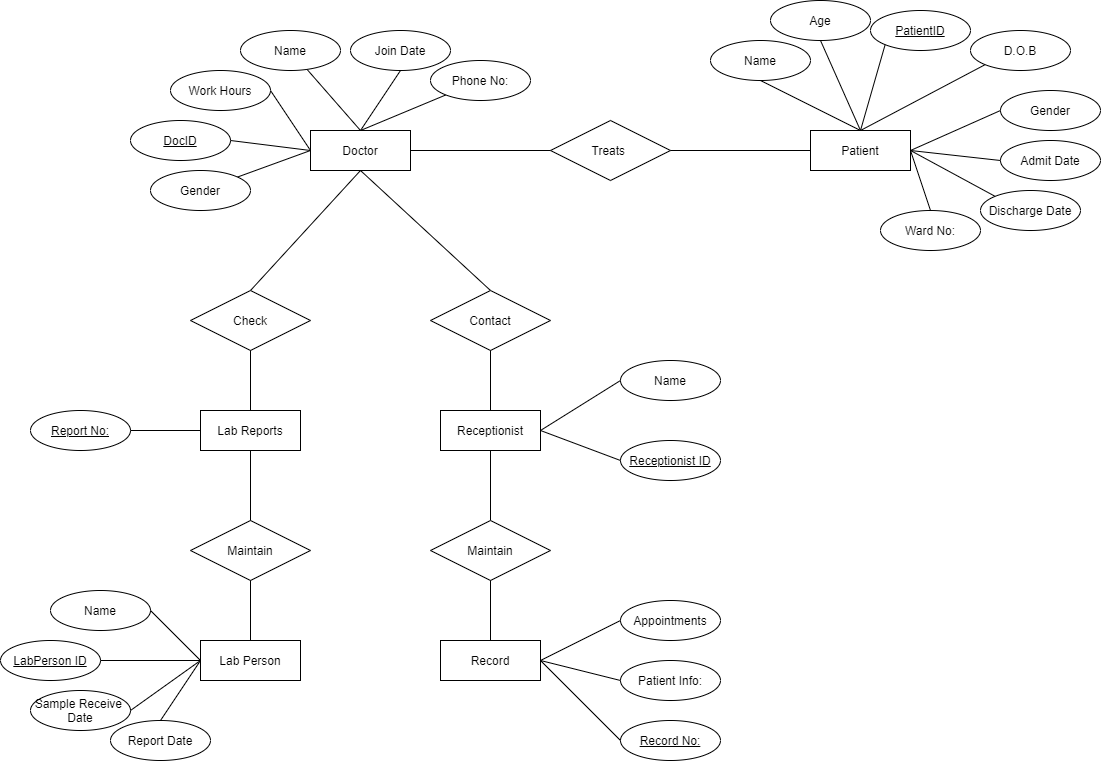

The diagram above was exported from draw.io. Its source (the exported page's mxGraphModel, read from the mxfile embedded in the PNG):
<mxGraphModel dx="868" dy="450" grid="1" gridSize="10" guides="1" tooltips="1" connect="1" arrows="1" fold="1" page="1" pageScale="1" pageWidth="850" pageHeight="1100" math="0" shadow="0">
  <root>
    <mxCell id="0" />
    <mxCell id="1" parent="0" />
    <mxCell id="8hw5aY3kejDKIWEZ6R1X-1" value="Doctor" style="whiteSpace=wrap;html=1;align=center;" parent="1" vertex="1">
      <mxGeometry x="340" y="200" width="100" height="40" as="geometry" />
    </mxCell>
    <mxCell id="8hw5aY3kejDKIWEZ6R1X-3" value="Treats&amp;nbsp;" style="shape=rhombus;perimeter=rhombusPerimeter;whiteSpace=wrap;html=1;align=center;" parent="1" vertex="1">
      <mxGeometry x="580" y="190" width="120" height="60" as="geometry" />
    </mxCell>
    <mxCell id="8hw5aY3kejDKIWEZ6R1X-4" value="Patient" style="whiteSpace=wrap;html=1;align=center;" parent="1" vertex="1">
      <mxGeometry x="840" y="200" width="100" height="40" as="geometry" />
    </mxCell>
    <mxCell id="8hw5aY3kejDKIWEZ6R1X-5" value="" style="endArrow=none;html=1;exitX=1;exitY=0.5;exitDx=0;exitDy=0;entryX=0;entryY=0.5;entryDx=0;entryDy=0;" parent="1" source="8hw5aY3kejDKIWEZ6R1X-1" target="8hw5aY3kejDKIWEZ6R1X-3" edge="1">
      <mxGeometry width="50" height="50" relative="1" as="geometry">
        <mxPoint x="500" y="310" as="sourcePoint" />
        <mxPoint x="550" y="260" as="targetPoint" />
      </mxGeometry>
    </mxCell>
    <mxCell id="8hw5aY3kejDKIWEZ6R1X-6" value="" style="endArrow=none;html=1;entryX=0;entryY=0.5;entryDx=0;entryDy=0;exitX=1;exitY=0.5;exitDx=0;exitDy=0;" parent="1" source="8hw5aY3kejDKIWEZ6R1X-3" target="8hw5aY3kejDKIWEZ6R1X-4" edge="1">
      <mxGeometry width="50" height="50" relative="1" as="geometry">
        <mxPoint x="500" y="310" as="sourcePoint" />
        <mxPoint x="550" y="260" as="targetPoint" />
      </mxGeometry>
    </mxCell>
    <mxCell id="8hw5aY3kejDKIWEZ6R1X-7" value="" style="endArrow=none;html=1;exitX=0.5;exitY=0;exitDx=0;exitDy=0;" parent="1" source="8hw5aY3kejDKIWEZ6R1X-9" edge="1">
      <mxGeometry width="50" height="50" relative="1" as="geometry">
        <mxPoint x="320" y="310" as="sourcePoint" />
        <mxPoint x="390" y="240" as="targetPoint" />
      </mxGeometry>
    </mxCell>
    <mxCell id="8hw5aY3kejDKIWEZ6R1X-8" value="" style="endArrow=none;html=1;entryX=0.5;entryY=1;entryDx=0;entryDy=0;exitX=0.5;exitY=0;exitDx=0;exitDy=0;" parent="1" source="8hw5aY3kejDKIWEZ6R1X-10" target="8hw5aY3kejDKIWEZ6R1X-1" edge="1">
      <mxGeometry width="50" height="50" relative="1" as="geometry">
        <mxPoint x="460" y="310" as="sourcePoint" />
        <mxPoint x="425" y="270" as="targetPoint" />
      </mxGeometry>
    </mxCell>
    <mxCell id="8hw5aY3kejDKIWEZ6R1X-9" value="Check" style="shape=rhombus;perimeter=rhombusPerimeter;whiteSpace=wrap;html=1;align=center;" parent="1" vertex="1">
      <mxGeometry x="220" y="360" width="120" height="60" as="geometry" />
    </mxCell>
    <mxCell id="8hw5aY3kejDKIWEZ6R1X-10" value="Contact" style="shape=rhombus;perimeter=rhombusPerimeter;whiteSpace=wrap;html=1;align=center;" parent="1" vertex="1">
      <mxGeometry x="460" y="360" width="120" height="60" as="geometry" />
    </mxCell>
    <mxCell id="8hw5aY3kejDKIWEZ6R1X-11" value="" style="endArrow=none;html=1;" parent="1" edge="1">
      <mxGeometry width="50" height="50" relative="1" as="geometry">
        <mxPoint x="280" y="480" as="sourcePoint" />
        <mxPoint x="280" y="420" as="targetPoint" />
      </mxGeometry>
    </mxCell>
    <mxCell id="lfgPry3DMcRKiNPH9Fn8-1" value="Lab Reports" style="whiteSpace=wrap;html=1;align=center;" parent="1" vertex="1">
      <mxGeometry x="230" y="480" width="100" height="40" as="geometry" />
    </mxCell>
    <mxCell id="lfgPry3DMcRKiNPH9Fn8-2" value="" style="endArrow=none;html=1;" parent="1" edge="1">
      <mxGeometry width="50" height="50" relative="1" as="geometry">
        <mxPoint x="280" y="590" as="sourcePoint" />
        <mxPoint x="280" y="520" as="targetPoint" />
      </mxGeometry>
    </mxCell>
    <mxCell id="lfgPry3DMcRKiNPH9Fn8-3" value="Maintain" style="shape=rhombus;perimeter=rhombusPerimeter;whiteSpace=wrap;html=1;align=center;" parent="1" vertex="1">
      <mxGeometry x="220" y="590" width="120" height="60" as="geometry" />
    </mxCell>
    <mxCell id="lfgPry3DMcRKiNPH9Fn8-4" value="" style="endArrow=none;html=1;" parent="1" edge="1">
      <mxGeometry width="50" height="50" relative="1" as="geometry">
        <mxPoint x="280" y="710" as="sourcePoint" />
        <mxPoint x="280" y="650" as="targetPoint" />
      </mxGeometry>
    </mxCell>
    <mxCell id="lfgPry3DMcRKiNPH9Fn8-5" value="Lab Person" style="whiteSpace=wrap;html=1;align=center;" parent="1" vertex="1">
      <mxGeometry x="230" y="710" width="100" height="40" as="geometry" />
    </mxCell>
    <mxCell id="lfgPry3DMcRKiNPH9Fn8-6" value="" style="endArrow=none;html=1;" parent="1" target="lfgPry3DMcRKiNPH9Fn8-7" edge="1">
      <mxGeometry width="50" height="50" relative="1" as="geometry">
        <mxPoint x="500" y="480" as="sourcePoint" />
        <mxPoint x="500" y="420" as="targetPoint" />
      </mxGeometry>
    </mxCell>
    <mxCell id="lfgPry3DMcRKiNPH9Fn8-7" value="Receptionist" style="whiteSpace=wrap;html=1;align=center;" parent="1" vertex="1">
      <mxGeometry x="470" y="480" width="100" height="40" as="geometry" />
    </mxCell>
    <mxCell id="lfgPry3DMcRKiNPH9Fn8-8" value="" style="endArrow=none;html=1;exitX=0.5;exitY=0;exitDx=0;exitDy=0;entryX=0.5;entryY=1;entryDx=0;entryDy=0;" parent="1" source="lfgPry3DMcRKiNPH9Fn8-7" target="8hw5aY3kejDKIWEZ6R1X-10" edge="1">
      <mxGeometry width="50" height="50" relative="1" as="geometry">
        <mxPoint x="450" y="470" as="sourcePoint" />
        <mxPoint x="500" y="420" as="targetPoint" />
      </mxGeometry>
    </mxCell>
    <mxCell id="lfgPry3DMcRKiNPH9Fn8-10" value="" style="endArrow=none;html=1;" parent="1" edge="1">
      <mxGeometry width="50" height="50" relative="1" as="geometry">
        <mxPoint x="520" y="590" as="sourcePoint" />
        <mxPoint x="520" y="520" as="targetPoint" />
      </mxGeometry>
    </mxCell>
    <mxCell id="lfgPry3DMcRKiNPH9Fn8-11" value="Maintain" style="shape=rhombus;perimeter=rhombusPerimeter;whiteSpace=wrap;html=1;align=center;" parent="1" vertex="1">
      <mxGeometry x="460" y="590" width="120" height="60" as="geometry" />
    </mxCell>
    <mxCell id="lfgPry3DMcRKiNPH9Fn8-12" value="" style="endArrow=none;html=1;" parent="1" edge="1">
      <mxGeometry width="50" height="50" relative="1" as="geometry">
        <mxPoint x="520" y="710" as="sourcePoint" />
        <mxPoint x="520" y="650" as="targetPoint" />
      </mxGeometry>
    </mxCell>
    <mxCell id="lfgPry3DMcRKiNPH9Fn8-13" value="Record" style="whiteSpace=wrap;html=1;align=center;" parent="1" vertex="1">
      <mxGeometry x="470" y="710" width="100" height="40" as="geometry" />
    </mxCell>
    <mxCell id="lfgPry3DMcRKiNPH9Fn8-14" value="" style="endArrow=none;html=1;exitX=0.5;exitY=0;exitDx=0;exitDy=0;" parent="1" source="8hw5aY3kejDKIWEZ6R1X-1" target="lfgPry3DMcRKiNPH9Fn8-15" edge="1">
      <mxGeometry width="50" height="50" relative="1" as="geometry">
        <mxPoint x="420" y="200" as="sourcePoint" />
        <mxPoint x="470" y="150" as="targetPoint" />
      </mxGeometry>
    </mxCell>
    <mxCell id="lfgPry3DMcRKiNPH9Fn8-15" value="Phone No:" style="ellipse;whiteSpace=wrap;html=1;align=center;" parent="1" vertex="1">
      <mxGeometry x="460" y="130" width="100" height="40" as="geometry" />
    </mxCell>
    <mxCell id="lfgPry3DMcRKiNPH9Fn8-16" value="" style="endArrow=none;html=1;entryX=0.5;entryY=1;entryDx=0;entryDy=0;" parent="1" target="lfgPry3DMcRKiNPH9Fn8-17" edge="1">
      <mxGeometry width="50" height="50" relative="1" as="geometry">
        <mxPoint x="390" y="200" as="sourcePoint" />
        <mxPoint x="390" y="140" as="targetPoint" />
      </mxGeometry>
    </mxCell>
    <mxCell id="lfgPry3DMcRKiNPH9Fn8-17" value="Join Date" style="ellipse;whiteSpace=wrap;html=1;align=center;" parent="1" vertex="1">
      <mxGeometry x="380" y="100" width="100" height="40" as="geometry" />
    </mxCell>
    <mxCell id="lfgPry3DMcRKiNPH9Fn8-18" value="" style="endArrow=none;html=1;exitX=0.5;exitY=0;exitDx=0;exitDy=0;" parent="1" source="8hw5aY3kejDKIWEZ6R1X-1" target="lfgPry3DMcRKiNPH9Fn8-19" edge="1">
      <mxGeometry width="50" height="50" relative="1" as="geometry">
        <mxPoint x="365" y="200" as="sourcePoint" />
        <mxPoint x="320" y="150" as="targetPoint" />
      </mxGeometry>
    </mxCell>
    <mxCell id="lfgPry3DMcRKiNPH9Fn8-19" value="Name" style="ellipse;whiteSpace=wrap;html=1;align=center;" parent="1" vertex="1">
      <mxGeometry x="270" y="100" width="100" height="40" as="geometry" />
    </mxCell>
    <mxCell id="lfgPry3DMcRKiNPH9Fn8-20" value="" style="endArrow=none;html=1;entryX=0;entryY=0.5;entryDx=0;entryDy=0;exitX=1;exitY=0.5;exitDx=0;exitDy=0;" parent="1" source="lfgPry3DMcRKiNPH9Fn8-21" target="8hw5aY3kejDKIWEZ6R1X-1" edge="1">
      <mxGeometry width="50" height="50" relative="1" as="geometry">
        <mxPoint x="280" y="190" as="sourcePoint" />
        <mxPoint x="320" y="200" as="targetPoint" />
      </mxGeometry>
    </mxCell>
    <mxCell id="lfgPry3DMcRKiNPH9Fn8-21" value="Work Hours" style="ellipse;whiteSpace=wrap;html=1;align=center;" parent="1" vertex="1">
      <mxGeometry x="200" y="140" width="100" height="40" as="geometry" />
    </mxCell>
    <mxCell id="lfgPry3DMcRKiNPH9Fn8-22" value="DocID" style="ellipse;whiteSpace=wrap;html=1;align=center;fontStyle=4;" parent="1" vertex="1">
      <mxGeometry x="160" y="190" width="100" height="40" as="geometry" />
    </mxCell>
    <mxCell id="lfgPry3DMcRKiNPH9Fn8-23" value="" style="endArrow=none;html=1;exitX=1;exitY=0.5;exitDx=0;exitDy=0;" parent="1" source="lfgPry3DMcRKiNPH9Fn8-22" edge="1">
      <mxGeometry width="50" height="50" relative="1" as="geometry">
        <mxPoint x="510" y="260" as="sourcePoint" />
        <mxPoint x="340" y="220" as="targetPoint" />
      </mxGeometry>
    </mxCell>
    <mxCell id="lfgPry3DMcRKiNPH9Fn8-24" value="" style="endArrow=none;html=1;exitX=0;exitY=0.5;exitDx=0;exitDy=0;" parent="1" source="8hw5aY3kejDKIWEZ6R1X-1" target="lfgPry3DMcRKiNPH9Fn8-25" edge="1">
      <mxGeometry width="50" height="50" relative="1" as="geometry">
        <mxPoint x="290" y="250" as="sourcePoint" />
        <mxPoint x="340" y="220" as="targetPoint" />
      </mxGeometry>
    </mxCell>
    <mxCell id="lfgPry3DMcRKiNPH9Fn8-25" value="Gender" style="ellipse;whiteSpace=wrap;html=1;align=center;" parent="1" vertex="1">
      <mxGeometry x="180" y="240" width="100" height="40" as="geometry" />
    </mxCell>
    <mxCell id="lfgPry3DMcRKiNPH9Fn8-26" value="Name" style="ellipse;whiteSpace=wrap;html=1;align=center;" parent="1" vertex="1">
      <mxGeometry x="740" y="110" width="100" height="40" as="geometry" />
    </mxCell>
    <mxCell id="lfgPry3DMcRKiNPH9Fn8-27" value="Age" style="ellipse;whiteSpace=wrap;html=1;align=center;" parent="1" vertex="1">
      <mxGeometry x="800" y="70" width="100" height="40" as="geometry" />
    </mxCell>
    <mxCell id="lfgPry3DMcRKiNPH9Fn8-28" value="PatientID" style="ellipse;whiteSpace=wrap;html=1;align=center;fontStyle=4;" parent="1" vertex="1">
      <mxGeometry x="900" y="80" width="100" height="40" as="geometry" />
    </mxCell>
    <mxCell id="lfgPry3DMcRKiNPH9Fn8-29" value="Gender" style="ellipse;whiteSpace=wrap;html=1;align=center;" parent="1" vertex="1">
      <mxGeometry x="1030" y="160" width="100" height="40" as="geometry" />
    </mxCell>
    <mxCell id="lfgPry3DMcRKiNPH9Fn8-30" value="Admit Date" style="ellipse;whiteSpace=wrap;html=1;align=center;" parent="1" vertex="1">
      <mxGeometry x="1030" y="210" width="100" height="40" as="geometry" />
    </mxCell>
    <mxCell id="lfgPry3DMcRKiNPH9Fn8-31" value="Discharge Date" style="ellipse;whiteSpace=wrap;html=1;align=center;" parent="1" vertex="1">
      <mxGeometry x="1010" y="260" width="100" height="40" as="geometry" />
    </mxCell>
    <mxCell id="lfgPry3DMcRKiNPH9Fn8-32" value="Ward No:" style="ellipse;whiteSpace=wrap;html=1;align=center;" parent="1" vertex="1">
      <mxGeometry x="910" y="280" width="100" height="40" as="geometry" />
    </mxCell>
    <mxCell id="lfgPry3DMcRKiNPH9Fn8-33" value="" style="endArrow=none;html=1;entryX=0.5;entryY=1;entryDx=0;entryDy=0;" parent="1" target="lfgPry3DMcRKiNPH9Fn8-26" edge="1">
      <mxGeometry width="50" height="50" relative="1" as="geometry">
        <mxPoint x="890" y="200" as="sourcePoint" />
        <mxPoint x="940" y="150" as="targetPoint" />
      </mxGeometry>
    </mxCell>
    <mxCell id="lfgPry3DMcRKiNPH9Fn8-34" value="" style="endArrow=none;html=1;entryX=0.5;entryY=1;entryDx=0;entryDy=0;" parent="1" target="lfgPry3DMcRKiNPH9Fn8-27" edge="1">
      <mxGeometry width="50" height="50" relative="1" as="geometry">
        <mxPoint x="890" y="200" as="sourcePoint" />
        <mxPoint x="940" y="150" as="targetPoint" />
      </mxGeometry>
    </mxCell>
    <mxCell id="lfgPry3DMcRKiNPH9Fn8-35" value="" style="endArrow=none;html=1;entryX=0;entryY=1;entryDx=0;entryDy=0;" parent="1" target="lfgPry3DMcRKiNPH9Fn8-28" edge="1">
      <mxGeometry width="50" height="50" relative="1" as="geometry">
        <mxPoint x="890" y="200" as="sourcePoint" />
        <mxPoint x="940" y="150" as="targetPoint" />
      </mxGeometry>
    </mxCell>
    <mxCell id="lfgPry3DMcRKiNPH9Fn8-36" value="" style="endArrow=none;html=1;entryX=0;entryY=0.5;entryDx=0;entryDy=0;" parent="1" target="lfgPry3DMcRKiNPH9Fn8-29" edge="1">
      <mxGeometry width="50" height="50" relative="1" as="geometry">
        <mxPoint x="940" y="220" as="sourcePoint" />
        <mxPoint x="990" y="170" as="targetPoint" />
      </mxGeometry>
    </mxCell>
    <mxCell id="lfgPry3DMcRKiNPH9Fn8-37" value="" style="endArrow=none;html=1;entryX=0;entryY=0.5;entryDx=0;entryDy=0;" parent="1" target="lfgPry3DMcRKiNPH9Fn8-30" edge="1">
      <mxGeometry width="50" height="50" relative="1" as="geometry">
        <mxPoint x="940" y="220" as="sourcePoint" />
        <mxPoint x="990" y="170" as="targetPoint" />
      </mxGeometry>
    </mxCell>
    <mxCell id="lfgPry3DMcRKiNPH9Fn8-38" value="" style="endArrow=none;html=1;entryX=0;entryY=0;entryDx=0;entryDy=0;" parent="1" target="lfgPry3DMcRKiNPH9Fn8-31" edge="1">
      <mxGeometry width="50" height="50" relative="1" as="geometry">
        <mxPoint x="940" y="220" as="sourcePoint" />
        <mxPoint x="990" y="170" as="targetPoint" />
      </mxGeometry>
    </mxCell>
    <mxCell id="lfgPry3DMcRKiNPH9Fn8-39" value="" style="endArrow=none;html=1;exitX=0.5;exitY=0;exitDx=0;exitDy=0;" parent="1" source="lfgPry3DMcRKiNPH9Fn8-32" edge="1">
      <mxGeometry width="50" height="50" relative="1" as="geometry">
        <mxPoint x="890" y="270" as="sourcePoint" />
        <mxPoint x="940" y="220" as="targetPoint" />
      </mxGeometry>
    </mxCell>
    <mxCell id="lfgPry3DMcRKiNPH9Fn8-40" value="Report No:" style="ellipse;whiteSpace=wrap;html=1;align=center;fontStyle=4;" parent="1" vertex="1">
      <mxGeometry x="60" y="480" width="100" height="40" as="geometry" />
    </mxCell>
    <mxCell id="lfgPry3DMcRKiNPH9Fn8-41" value="" style="endArrow=none;html=1;entryX=0;entryY=0.5;entryDx=0;entryDy=0;exitX=1;exitY=0.5;exitDx=0;exitDy=0;" parent="1" source="lfgPry3DMcRKiNPH9Fn8-40" target="lfgPry3DMcRKiNPH9Fn8-1" edge="1">
      <mxGeometry width="50" height="50" relative="1" as="geometry">
        <mxPoint x="160" y="470" as="sourcePoint" />
        <mxPoint x="210" y="420" as="targetPoint" />
      </mxGeometry>
    </mxCell>
    <mxCell id="lfgPry3DMcRKiNPH9Fn8-43" value="Name" style="ellipse;whiteSpace=wrap;html=1;align=center;" parent="1" vertex="1">
      <mxGeometry x="80" y="660" width="100" height="40" as="geometry" />
    </mxCell>
    <mxCell id="lfgPry3DMcRKiNPH9Fn8-44" value="LabPerson ID" style="ellipse;whiteSpace=wrap;html=1;align=center;fontStyle=4;" parent="1" vertex="1">
      <mxGeometry x="30" y="710" width="100" height="40" as="geometry" />
    </mxCell>
    <mxCell id="lfgPry3DMcRKiNPH9Fn8-45" value="Sample Receive&amp;nbsp;&lt;br&gt;Date" style="ellipse;whiteSpace=wrap;html=1;align=center;" parent="1" vertex="1">
      <mxGeometry x="60" y="760" width="100" height="40" as="geometry" />
    </mxCell>
    <mxCell id="lfgPry3DMcRKiNPH9Fn8-46" value="Report Date" style="ellipse;whiteSpace=wrap;html=1;align=center;" parent="1" vertex="1">
      <mxGeometry x="140" y="790" width="100" height="40" as="geometry" />
    </mxCell>
    <mxCell id="lfgPry3DMcRKiNPH9Fn8-47" value="" style="endArrow=none;html=1;exitX=1;exitY=0.5;exitDx=0;exitDy=0;" parent="1" source="lfgPry3DMcRKiNPH9Fn8-43" edge="1">
      <mxGeometry width="50" height="50" relative="1" as="geometry">
        <mxPoint x="180" y="780" as="sourcePoint" />
        <mxPoint x="230" y="730" as="targetPoint" />
      </mxGeometry>
    </mxCell>
    <mxCell id="lfgPry3DMcRKiNPH9Fn8-48" value="" style="endArrow=none;html=1;exitX=1;exitY=0.5;exitDx=0;exitDy=0;" parent="1" source="lfgPry3DMcRKiNPH9Fn8-44" edge="1">
      <mxGeometry width="50" height="50" relative="1" as="geometry">
        <mxPoint x="180" y="780" as="sourcePoint" />
        <mxPoint x="230" y="730" as="targetPoint" />
      </mxGeometry>
    </mxCell>
    <mxCell id="lfgPry3DMcRKiNPH9Fn8-49" value="" style="endArrow=none;html=1;exitX=1;exitY=0.5;exitDx=0;exitDy=0;" parent="1" source="lfgPry3DMcRKiNPH9Fn8-45" edge="1">
      <mxGeometry width="50" height="50" relative="1" as="geometry">
        <mxPoint x="180" y="780" as="sourcePoint" />
        <mxPoint x="230" y="730" as="targetPoint" />
      </mxGeometry>
    </mxCell>
    <mxCell id="lfgPry3DMcRKiNPH9Fn8-50" value="" style="endArrow=none;html=1;entryX=0;entryY=0.5;entryDx=0;entryDy=0;exitX=0.5;exitY=0;exitDx=0;exitDy=0;" parent="1" source="lfgPry3DMcRKiNPH9Fn8-46" target="lfgPry3DMcRKiNPH9Fn8-5" edge="1">
      <mxGeometry width="50" height="50" relative="1" as="geometry">
        <mxPoint x="190" y="790" as="sourcePoint" />
        <mxPoint x="240" y="740" as="targetPoint" />
      </mxGeometry>
    </mxCell>
    <mxCell id="lfgPry3DMcRKiNPH9Fn8-51" value="Name" style="ellipse;whiteSpace=wrap;html=1;align=center;" parent="1" vertex="1">
      <mxGeometry x="650" y="430" width="100" height="40" as="geometry" />
    </mxCell>
    <mxCell id="lfgPry3DMcRKiNPH9Fn8-52" value="Receptionist ID" style="ellipse;whiteSpace=wrap;html=1;align=center;fontStyle=4;" parent="1" vertex="1">
      <mxGeometry x="650" y="510" width="100" height="40" as="geometry" />
    </mxCell>
    <mxCell id="lfgPry3DMcRKiNPH9Fn8-53" value="" style="endArrow=none;html=1;entryX=0;entryY=0.5;entryDx=0;entryDy=0;" parent="1" target="lfgPry3DMcRKiNPH9Fn8-51" edge="1">
      <mxGeometry width="50" height="50" relative="1" as="geometry">
        <mxPoint x="570" y="500" as="sourcePoint" />
        <mxPoint x="620" y="450" as="targetPoint" />
      </mxGeometry>
    </mxCell>
    <mxCell id="lfgPry3DMcRKiNPH9Fn8-54" value="" style="endArrow=none;html=1;entryX=0;entryY=0.5;entryDx=0;entryDy=0;" parent="1" target="lfgPry3DMcRKiNPH9Fn8-52" edge="1">
      <mxGeometry width="50" height="50" relative="1" as="geometry">
        <mxPoint x="570" y="500" as="sourcePoint" />
        <mxPoint x="620" y="450" as="targetPoint" />
      </mxGeometry>
    </mxCell>
    <mxCell id="lfgPry3DMcRKiNPH9Fn8-55" value="Appointments" style="ellipse;whiteSpace=wrap;html=1;align=center;" parent="1" vertex="1">
      <mxGeometry x="650" y="670" width="100" height="40" as="geometry" />
    </mxCell>
    <mxCell id="lfgPry3DMcRKiNPH9Fn8-56" value="Patient Info:" style="ellipse;whiteSpace=wrap;html=1;align=center;" parent="1" vertex="1">
      <mxGeometry x="650" y="730" width="100" height="40" as="geometry" />
    </mxCell>
    <mxCell id="lfgPry3DMcRKiNPH9Fn8-57" value="Record No:" style="ellipse;whiteSpace=wrap;html=1;align=center;fontStyle=4;" parent="1" vertex="1">
      <mxGeometry x="650" y="790" width="100" height="40" as="geometry" />
    </mxCell>
    <mxCell id="lfgPry3DMcRKiNPH9Fn8-58" value="" style="endArrow=none;html=1;entryX=0;entryY=0.5;entryDx=0;entryDy=0;" parent="1" target="lfgPry3DMcRKiNPH9Fn8-55" edge="1">
      <mxGeometry width="50" height="50" relative="1" as="geometry">
        <mxPoint x="570" y="730" as="sourcePoint" />
        <mxPoint x="620" y="680" as="targetPoint" />
      </mxGeometry>
    </mxCell>
    <mxCell id="lfgPry3DMcRKiNPH9Fn8-59" value="" style="endArrow=none;html=1;entryX=0;entryY=0.5;entryDx=0;entryDy=0;" parent="1" target="lfgPry3DMcRKiNPH9Fn8-56" edge="1">
      <mxGeometry width="50" height="50" relative="1" as="geometry">
        <mxPoint x="570" y="730" as="sourcePoint" />
        <mxPoint x="620" y="680" as="targetPoint" />
      </mxGeometry>
    </mxCell>
    <mxCell id="lfgPry3DMcRKiNPH9Fn8-60" value="" style="endArrow=none;html=1;entryX=0;entryY=0.5;entryDx=0;entryDy=0;" parent="1" target="lfgPry3DMcRKiNPH9Fn8-57" edge="1">
      <mxGeometry width="50" height="50" relative="1" as="geometry">
        <mxPoint x="570" y="730" as="sourcePoint" />
        <mxPoint x="620" y="680" as="targetPoint" />
      </mxGeometry>
    </mxCell>
    <mxCell id="xZFBU7ZvI7sp0UFNDfrQ-1" value="D.O.B" style="ellipse;whiteSpace=wrap;html=1;align=center;" vertex="1" parent="1">
      <mxGeometry x="1000" y="100" width="100" height="40" as="geometry" />
    </mxCell>
    <mxCell id="xZFBU7ZvI7sp0UFNDfrQ-2" value="" style="endArrow=none;html=1;entryX=0;entryY=1;entryDx=0;entryDy=0;" edge="1" parent="1" target="xZFBU7ZvI7sp0UFNDfrQ-1">
      <mxGeometry width="50" height="50" relative="1" as="geometry">
        <mxPoint x="890" y="200" as="sourcePoint" />
        <mxPoint x="940" y="150" as="targetPoint" />
      </mxGeometry>
    </mxCell>
  </root>
</mxGraphModel>